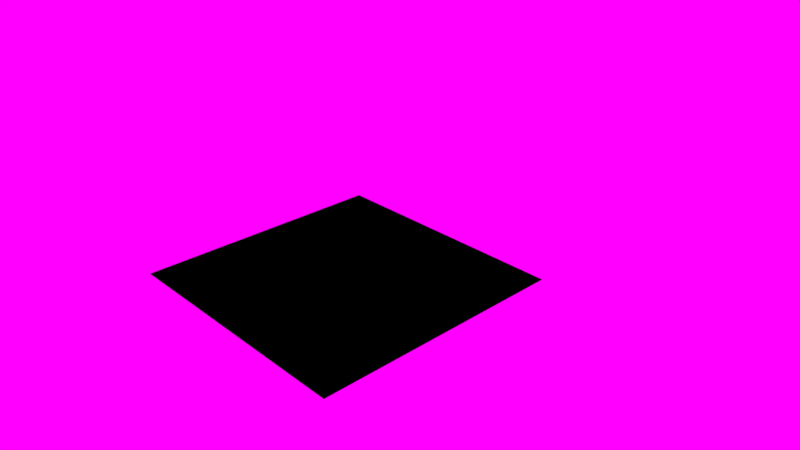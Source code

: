 # Source: 01_alpha_mask.blend  (saved by Blender 2.78.0; exported with 4.5.12 LTS)
import bpy
from mathutils import Matrix  # noqa: F401  (used for matrix-valued properties, if any)

bpy.ops.wm.read_factory_settings(use_empty=True)
scene = bpy.context.scene
scene.name = 'Scene'

# ---- collections
col_collection_1 = bpy.data.collections.new('Collection 1'); scene.collection.children.link(col_collection_1)

# ---- images (referenced by path relative to the original .blend; pixels are not part of the script)
import os
ASSET_DIR = os.environ.get("B2B_ASSET_DIR", "")  # directory of the original .blend (textures are referenced by path, not embedded)
HERE = os.path.dirname(os.path.abspath(__file__))  # packed textures are extracted next to this script under _unpacked/

def load_image(name, relpath, width, height, colorspace="sRGB"):
    """Load a texture the original file referenced (path relative to the .blend, or extracted next to this script)."""
    p = next((c for c in (os.path.join(HERE, relpath), os.path.join(ASSET_DIR, relpath)) if relpath and os.path.exists(c)), "")
    if p:
        img = bpy.data.images.load(p, check_existing=True)
        img.name = name
    else:  # same state as the original file: an image datablock whose file is absent (Cycles renders it pink)
        img = bpy.data.images.new(name, width, height)
        img.source = "FILE"
        img.filepath = "//" + (relpath or name)
    img.colorspace_settings.name = colorspace
    return img
img_01_alpha_mask_png = load_image('01_alpha_mask.png', '01_alpha_mask.png', 1024, 1024, 'sRGB')
img_field_hdr = load_image('field.hdr', 'field.hdr', 1024, 1024, 'Linear Rec.709')

# ---- materials (node trees are filled in below, after node groups)
mat_alpha_mask = bpy.data.materials.new('Alpha_Mask')
mat_alpha_mask.alpha_threshold = 0.0
mat_alpha_mask.roughness = 0.5
mat_alpha_mask.line_color = (0.0, 0.0, 0.0, 1.0)

# ---- node groups
ng_gltf_metallic_roughness = bpy.data.node_groups.new('glTF Metallic Roughness', 'ShaderNodeTree')
_N = ng_gltf_metallic_roughness.nodes; _L = ng_gltf_metallic_roughness.links

# ---- material node trees
mat_alpha_mask.use_nodes = True; mat_alpha_mask.node_tree.nodes.clear()
_N = mat_alpha_mask.node_tree.nodes; _L = mat_alpha_mask.node_tree.links
n0 = _N.new('ShaderNodeOutputMaterial'); n0.name = 'Material Output'; n0.location = (300, 300)
n1 = _N.new('ShaderNodeTexImage'); n1.name = 'Image Texture'; n1.location = (-365, 456)
n1.width = 140
n1.image = img_01_alpha_mask_png
n2 = _N.new('ShaderNodeGroup'); n2.name = 'Group.001'; n2.location = (-11, 390)
n2.node_tree = ng_gltf_metallic_roughness
n2.inputs[1].default_value = (1.0, 0.0, 0.0, 1.0)
n2.inputs[2].default_value = (0.5, 0.5, 1.0, 1.0)
n2.inputs[3].default_value = 1.0
n2.inputs[4].default_value = (1.0, 1.0, 1.0, 1.0)
n2.inputs[5].default_value = 1.0
n2.inputs[6].default_value = 1.0
n2.inputs[7].default_value = (1.0, 1.0, 1.0, 1.0)
n2.inputs[8].default_value = 1.0
n2.inputs[9].default_value = (1.0, 1.0, 1.0, 1.0)
n2.inputs[10].default_value = (0.0, 0.0, 0.0, 1.0)
n2.inputs[12].default_value = 0.5
n2.inputs[13].default_value = 1.0
n2.inputs[14].default_value = 1.0
n2.inputs[15].default_value = 0.0
_L.new(n2.outputs[0], n0.inputs[0])
_L.new(n1.outputs[0], n2.inputs[0])
_L.new(n1.outputs[1], n2.inputs[11])
n0.is_active_output = True

# ---- world
world_world = bpy.data.worlds.new('World'); scene.world = world_world
world_world.use_nodes = True; world_world.node_tree.nodes.clear()
_N = world_world.node_tree.nodes; _L = world_world.node_tree.links
n0 = _N.new('ShaderNodeOutputWorld'); n0.name = 'World Output'; n0.location = (300, 300)
n1 = _N.new('ShaderNodeBackground'); n1.name = 'Background'; n1.location = (10, 300)
n2 = _N.new('ShaderNodeTexEnvironment'); n2.name = 'Environment Texture'; n2.location = (-180, 300)
n2.width = 140
n2.image = img_field_hdr
_L.new(n1.outputs[0], n0.inputs[0])
_L.new(n2.outputs[0], n1.inputs[0])
n0.is_active_output = True
world_world.color = (0.05088, 0.05088, 0.05088)
world_world.use_sun_shadow = False
world_world.sun_shadow_jitter_overblur = 0.0
world_world.cycles.sampling_method = 'MANUAL'

# ---- cameras
cam_camera = bpy.data.cameras.new('Camera')
cam_camera.clip_end = 100.0
cam_camera.lens = 35.0
cam_camera.sensor_width = 32.0
cam_camera.sensor_height = 18.0
cam_camera.ortho_scale = 7.314
cam_camera.dof.focus_distance = 0.0

# ---- meshes
me_alpha_mask = bpy.data.meshes.new('Alpha_Mask')
me_alpha_mask.from_pydata([(-1.0, -1.0, 0.0), (1.0, -1.0, 0.0), (-1.0, 1.0, 0.0), (1.0, 1.0, 0.0)], [], [(0, 1, 3, 2)])
_uv = me_alpha_mask.uv_layers.new(name='UVMap')
_uv.uv.foreach_set('vector', [0.0001, 9.998e-05, 0.9999, 9.998e-05, 0.9999, 0.9999, 9.998e-05, 0.9999])
me_alpha_mask.materials.append(mat_alpha_mask)
me_alpha_mask.use_remesh_preserve_volume = False
me_alpha_mask.use_remesh_preserve_attributes = False
me_alpha_mask.use_mirror_vertex_groups = False
me_alpha_mask.update()

# ---- objects
ob_alpha_mask = bpy.data.objects.new('Alpha_Mask', me_alpha_mask)
ob_camera = bpy.data.objects.new('Camera', cam_camera)

# ---- transforms, parenting, visibility, modifiers, constraints
ob_alpha_mask.location = (0.0, 0.0, 0.0)
ob_alpha_mask.lineart.crease_threshold = 0.0
ob_camera.location = (4.252, -3.464, 3.137)
ob_camera.rotation_euler = (1.109, 0.0, 0.8149)
ob_camera.lock_rotations_4d = False
ob_camera.empty_display_type = 'ARROWS'
ob_camera.color = (0.0, 0.0, 0.0, 0.0)
ob_camera.display_type = 'WIRE'
ob_camera.lineart.crease_threshold = 0.0

# ---- collection membership
col_collection_1.objects.link(ob_alpha_mask)
col_collection_1.objects.link(ob_camera)

# ---- scene / render settings (as saved in the file)
scene.camera = ob_camera
scene.frame_start = 1; scene.frame_end = 250; scene.frame_set(1)
scene.render.engine = 'CYCLES'
scene.render.resolution_percentage = 50
scene.render.dither_intensity = 0.0
scene.cycles.use_denoising = False
scene.cycles.samples = 128
scene.cycles.sampling_pattern = 'TABULATED_SOBOL'
scene.cycles.light_sampling_threshold = 0.0
scene.cycles.use_adaptive_sampling = False
scene.cycles.use_light_tree = False
scene.cycles.blur_glossy = 0.0
scene.cycles.sample_clamp_indirect = 0.0
scene.view_settings.view_transform = 'Standard'
bpy.context.view_layer.update()

# ---- added for rendering (the .blend has no usable light): sun
light_auto_sun = bpy.data.lights.new('AutoSun', 'SUN')
light_auto_sun.energy = 3.0
light_auto_sun.angle = 0.0523599
ob_auto_sun = bpy.data.objects.new('AutoSun', light_auto_sun)
scene.collection.objects.link(ob_auto_sun)
ob_auto_sun.rotation_euler = (0.872665, 0.174533, 0.523599)
bpy.context.view_layer.update()
